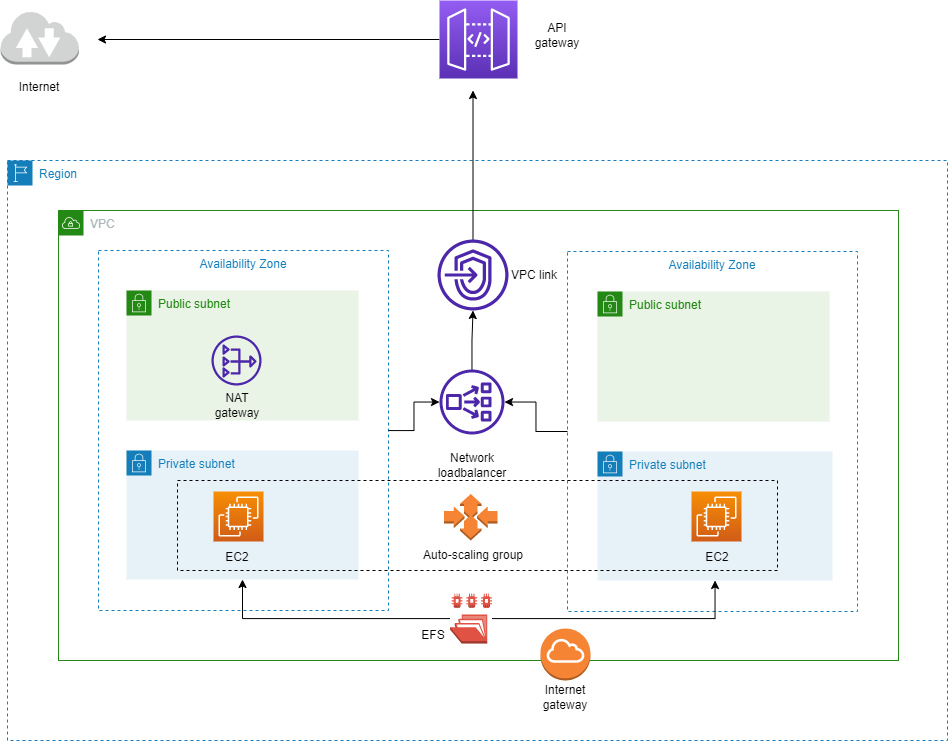

The diagram above was exported from draw.io. Its source (the exported page's mxGraphModel, read from the mxfile embedded in the PNG):
<mxGraphModel dx="2007" dy="513" grid="1" gridSize="10" guides="1" tooltips="1" connect="1" arrows="1" fold="1" page="1" pageScale="1" pageWidth="850" pageHeight="1100" math="0" shadow="0">
  <root>
    <mxCell id="0" />
    <mxCell id="1" parent="0" />
    <mxCell id="h3ytbkxeRhZx514z0JAF-1" value="VPC" style="points=[[0,0],[0.25,0],[0.5,0],[0.75,0],[1,0],[1,0.25],[1,0.5],[1,0.75],[1,1],[0.75,1],[0.5,1],[0.25,1],[0,1],[0,0.75],[0,0.5],[0,0.25]];outlineConnect=0;gradientColor=none;html=1;whiteSpace=wrap;fontSize=12;fontStyle=0;container=1;pointerEvents=0;collapsible=0;recursiveResize=0;shape=mxgraph.aws4.group;grIcon=mxgraph.aws4.group_vpc;strokeColor=#248814;fillColor=none;verticalAlign=top;align=left;spacingLeft=30;fontColor=#AAB7B8;dashed=0;" vertex="1" parent="1">
      <mxGeometry x="-219" y="280" width="840" height="450" as="geometry" />
    </mxCell>
    <mxCell id="h3ytbkxeRhZx514z0JAF-4" value="" style="outlineConnect=0;dashed=0;verticalLabelPosition=bottom;verticalAlign=top;align=center;html=1;shape=mxgraph.aws3.internet_gateway;fillColor=#F58534;gradientColor=none;" vertex="1" parent="h3ytbkxeRhZx514z0JAF-1">
      <mxGeometry x="482" y="418" width="50" height="52" as="geometry" />
    </mxCell>
    <mxCell id="h3ytbkxeRhZx514z0JAF-6" value="Public subnet" style="points=[[0,0],[0.25,0],[0.5,0],[0.75,0],[1,0],[1,0.25],[1,0.5],[1,0.75],[1,1],[0.75,1],[0.5,1],[0.25,1],[0,1],[0,0.75],[0,0.5],[0,0.25]];outlineConnect=0;gradientColor=none;html=1;whiteSpace=wrap;fontSize=12;fontStyle=0;container=1;pointerEvents=0;collapsible=0;recursiveResize=0;shape=mxgraph.aws4.group;grIcon=mxgraph.aws4.group_security_group;grStroke=0;strokeColor=#248814;fillColor=#E9F3E6;verticalAlign=top;align=left;spacingLeft=30;fontColor=#248814;dashed=0;" vertex="1" parent="1">
      <mxGeometry x="-151" y="360" width="232" height="130" as="geometry" />
    </mxCell>
    <mxCell id="h3ytbkxeRhZx514z0JAF-2" value="Availability Zone" style="fillColor=none;strokeColor=#147EBA;dashed=1;verticalAlign=top;fontStyle=0;fontColor=#147EBA;" vertex="1" parent="h3ytbkxeRhZx514z0JAF-6">
      <mxGeometry x="-28" y="-40" width="290" height="360" as="geometry" />
    </mxCell>
    <mxCell id="h3ytbkxeRhZx514z0JAF-9" value="Private subnet" style="points=[[0,0],[0.25,0],[0.5,0],[0.75,0],[1,0],[1,0.25],[1,0.5],[1,0.75],[1,1],[0.75,1],[0.5,1],[0.25,1],[0,1],[0,0.75],[0,0.5],[0,0.25]];outlineConnect=0;gradientColor=none;html=1;whiteSpace=wrap;fontSize=12;fontStyle=0;container=1;pointerEvents=0;collapsible=0;recursiveResize=0;shape=mxgraph.aws4.group;grIcon=mxgraph.aws4.group_security_group;grStroke=0;strokeColor=#147EBA;fillColor=#E6F2F8;verticalAlign=top;align=left;spacingLeft=30;fontColor=#147EBA;dashed=0;" vertex="1" parent="1">
      <mxGeometry x="-151" y="520" width="232" height="129" as="geometry" />
    </mxCell>
    <mxCell id="h3ytbkxeRhZx514z0JAF-12" value="Public subnet" style="points=[[0,0],[0.25,0],[0.5,0],[0.75,0],[1,0],[1,0.25],[1,0.5],[1,0.75],[1,1],[0.75,1],[0.5,1],[0.25,1],[0,1],[0,0.75],[0,0.5],[0,0.25]];outlineConnect=0;gradientColor=none;html=1;whiteSpace=wrap;fontSize=12;fontStyle=0;container=1;pointerEvents=0;collapsible=0;recursiveResize=0;shape=mxgraph.aws4.group;grIcon=mxgraph.aws4.group_security_group;grStroke=0;strokeColor=#248814;fillColor=#E9F3E6;verticalAlign=top;align=left;spacingLeft=30;fontColor=#248814;dashed=0;" vertex="1" parent="1">
      <mxGeometry x="320" y="361" width="232" height="130" as="geometry" />
    </mxCell>
    <mxCell id="h3ytbkxeRhZx514z0JAF-13" value="Availability Zone" style="fillColor=none;strokeColor=#147EBA;dashed=1;verticalAlign=top;fontStyle=0;fontColor=#147EBA;" vertex="1" parent="h3ytbkxeRhZx514z0JAF-12">
      <mxGeometry x="-30" y="-40" width="290" height="360" as="geometry" />
    </mxCell>
    <mxCell id="h3ytbkxeRhZx514z0JAF-16" value="Private subnet" style="points=[[0,0],[0.25,0],[0.5,0],[0.75,0],[1,0],[1,0.25],[1,0.5],[1,0.75],[1,1],[0.75,1],[0.5,1],[0.25,1],[0,1],[0,0.75],[0,0.5],[0,0.25]];outlineConnect=0;gradientColor=none;html=1;whiteSpace=wrap;fontSize=12;fontStyle=0;container=1;pointerEvents=0;collapsible=0;recursiveResize=0;shape=mxgraph.aws4.group;grIcon=mxgraph.aws4.group_security_group;grStroke=0;strokeColor=#147EBA;fillColor=#E6F2F8;verticalAlign=top;align=left;spacingLeft=30;fontColor=#147EBA;dashed=0;" vertex="1" parent="1">
      <mxGeometry x="320" y="521" width="235" height="129" as="geometry" />
    </mxCell>
    <mxCell id="h3ytbkxeRhZx514z0JAF-17" value="" style="sketch=0;outlineConnect=0;fontColor=#232F3E;gradientColor=none;fillColor=#4D27AA;strokeColor=none;dashed=0;verticalLabelPosition=bottom;verticalAlign=top;align=center;html=1;fontSize=12;fontStyle=0;aspect=fixed;pointerEvents=1;shape=mxgraph.aws4.nat_gateway;" vertex="1" parent="1">
      <mxGeometry x="-66" y="405" width="50" height="50" as="geometry" />
    </mxCell>
    <mxCell id="h3ytbkxeRhZx514z0JAF-18" value="" style="sketch=0;points=[[0,0,0],[0.25,0,0],[0.5,0,0],[0.75,0,0],[1,0,0],[0,1,0],[0.25,1,0],[0.5,1,0],[0.75,1,0],[1,1,0],[0,0.25,0],[0,0.5,0],[0,0.75,0],[1,0.25,0],[1,0.5,0],[1,0.75,0]];outlineConnect=0;fontColor=#232F3E;gradientColor=#F78E04;gradientDirection=north;fillColor=#D05C17;strokeColor=#ffffff;dashed=0;verticalLabelPosition=bottom;verticalAlign=top;align=center;html=1;fontSize=12;fontStyle=0;aspect=fixed;shape=mxgraph.aws4.resourceIcon;resIcon=mxgraph.aws4.ec2;" vertex="1" parent="1">
      <mxGeometry x="414" y="561" width="50" height="50" as="geometry" />
    </mxCell>
    <mxCell id="h3ytbkxeRhZx514z0JAF-19" value="" style="sketch=0;points=[[0,0,0],[0.25,0,0],[0.5,0,0],[0.75,0,0],[1,0,0],[0,1,0],[0.25,1,0],[0.5,1,0],[0.75,1,0],[1,1,0],[0,0.25,0],[0,0.5,0],[0,0.75,0],[1,0.25,0],[1,0.5,0],[1,0.75,0]];outlineConnect=0;fontColor=#232F3E;gradientColor=#F78E04;gradientDirection=north;fillColor=#D05C17;strokeColor=#ffffff;dashed=0;verticalLabelPosition=bottom;verticalAlign=top;align=center;html=1;fontSize=12;fontStyle=0;aspect=fixed;shape=mxgraph.aws4.resourceIcon;resIcon=mxgraph.aws4.ec2;" vertex="1" parent="1">
      <mxGeometry x="-64" y="561" width="50" height="50" as="geometry" />
    </mxCell>
    <mxCell id="h3ytbkxeRhZx514z0JAF-32" value="" style="edgeStyle=orthogonalEdgeStyle;rounded=0;orthogonalLoop=1;jettySize=auto;html=1;" edge="1" parent="1" source="h3ytbkxeRhZx514z0JAF-20" target="h3ytbkxeRhZx514z0JAF-25">
      <mxGeometry relative="1" as="geometry" />
    </mxCell>
    <mxCell id="h3ytbkxeRhZx514z0JAF-20" value="" style="sketch=0;outlineConnect=0;fontColor=#232F3E;gradientColor=none;fillColor=#4D27AA;strokeColor=none;dashed=0;verticalLabelPosition=bottom;verticalAlign=top;align=center;html=1;fontSize=12;fontStyle=0;aspect=fixed;pointerEvents=1;shape=mxgraph.aws4.network_load_balancer;" vertex="1" parent="1">
      <mxGeometry x="162" y="439" width="65" height="65" as="geometry" />
    </mxCell>
    <mxCell id="h3ytbkxeRhZx514z0JAF-21" value="Region" style="points=[[0,0],[0.25,0],[0.5,0],[0.75,0],[1,0],[1,0.25],[1,0.5],[1,0.75],[1,1],[0.75,1],[0.5,1],[0.25,1],[0,1],[0,0.75],[0,0.5],[0,0.25]];outlineConnect=0;gradientColor=none;html=1;whiteSpace=wrap;fontSize=12;fontStyle=0;container=1;pointerEvents=0;collapsible=0;recursiveResize=0;shape=mxgraph.aws4.group;grIcon=mxgraph.aws4.group_region;strokeColor=#147EBA;fillColor=none;verticalAlign=top;align=left;spacingLeft=30;fontColor=#147EBA;dashed=1;" vertex="1" parent="1">
      <mxGeometry x="-270" y="230" width="940" height="580" as="geometry" />
    </mxCell>
    <mxCell id="h3ytbkxeRhZx514z0JAF-40" value="VPC link" style="text;html=1;strokeColor=none;fillColor=none;align=center;verticalAlign=middle;whiteSpace=wrap;rounded=0;" vertex="1" parent="h3ytbkxeRhZx514z0JAF-21">
      <mxGeometry x="497" y="99.5" width="60" height="30" as="geometry" />
    </mxCell>
    <mxCell id="h3ytbkxeRhZx514z0JAF-41" value="Network&lt;br&gt;loadbalancer&lt;br&gt;" style="text;html=1;strokeColor=none;fillColor=none;align=center;verticalAlign=middle;whiteSpace=wrap;rounded=0;" vertex="1" parent="h3ytbkxeRhZx514z0JAF-21">
      <mxGeometry x="434.5" y="290" width="60" height="30" as="geometry" />
    </mxCell>
    <mxCell id="h3ytbkxeRhZx514z0JAF-42" value="NAT gateway" style="text;html=1;strokeColor=none;fillColor=none;align=center;verticalAlign=middle;whiteSpace=wrap;rounded=0;" vertex="1" parent="h3ytbkxeRhZx514z0JAF-21">
      <mxGeometry x="200" y="230" width="60" height="30" as="geometry" />
    </mxCell>
    <mxCell id="h3ytbkxeRhZx514z0JAF-43" value="EC2" style="text;html=1;strokeColor=none;fillColor=none;align=center;verticalAlign=middle;whiteSpace=wrap;rounded=0;" vertex="1" parent="h3ytbkxeRhZx514z0JAF-21">
      <mxGeometry x="200" y="382" width="60" height="30" as="geometry" />
    </mxCell>
    <mxCell id="h3ytbkxeRhZx514z0JAF-44" value="EC2" style="text;html=1;strokeColor=none;fillColor=none;align=center;verticalAlign=middle;whiteSpace=wrap;rounded=0;" vertex="1" parent="h3ytbkxeRhZx514z0JAF-21">
      <mxGeometry x="680" y="382" width="60" height="30" as="geometry" />
    </mxCell>
    <mxCell id="h3ytbkxeRhZx514z0JAF-45" value="Internet gateway" style="text;html=1;strokeColor=none;fillColor=none;align=center;verticalAlign=middle;whiteSpace=wrap;rounded=0;" vertex="1" parent="h3ytbkxeRhZx514z0JAF-21">
      <mxGeometry x="527.5" y="522" width="60" height="30" as="geometry" />
    </mxCell>
    <mxCell id="h3ytbkxeRhZx514z0JAF-49" value="" style="outlineConnect=0;dashed=0;verticalLabelPosition=bottom;verticalAlign=top;align=center;html=1;shape=mxgraph.aws3.efs_share;fillColor=#E05243;gradientColor=none;shadow=0;sketch=0;" vertex="1" parent="h3ytbkxeRhZx514z0JAF-21">
      <mxGeometry x="442.5" y="433" width="42" height="50" as="geometry" />
    </mxCell>
    <mxCell id="h3ytbkxeRhZx514z0JAF-54" value="EFS" style="text;html=1;strokeColor=none;fillColor=none;align=center;verticalAlign=middle;whiteSpace=wrap;rounded=0;shadow=0;dashed=1;sketch=0;" vertex="1" parent="h3ytbkxeRhZx514z0JAF-21">
      <mxGeometry x="395.5" y="460" width="60" height="30" as="geometry" />
    </mxCell>
    <mxCell id="h3ytbkxeRhZx514z0JAF-31" style="edgeStyle=orthogonalEdgeStyle;rounded=0;orthogonalLoop=1;jettySize=auto;html=1;" edge="1" parent="1" source="h3ytbkxeRhZx514z0JAF-25">
      <mxGeometry relative="1" as="geometry">
        <mxPoint x="195.5" y="160" as="targetPoint" />
      </mxGeometry>
    </mxCell>
    <mxCell id="h3ytbkxeRhZx514z0JAF-25" value="" style="sketch=0;outlineConnect=0;fontColor=#232F3E;gradientColor=none;fillColor=#4D27AA;strokeColor=none;dashed=0;verticalLabelPosition=bottom;verticalAlign=top;align=center;html=1;fontSize=12;fontStyle=0;aspect=fixed;pointerEvents=1;shape=mxgraph.aws4.endpoints;" vertex="1" parent="1">
      <mxGeometry x="160" y="309" width="71" height="71" as="geometry" />
    </mxCell>
    <mxCell id="h3ytbkxeRhZx514z0JAF-28" style="edgeStyle=orthogonalEdgeStyle;rounded=0;orthogonalLoop=1;jettySize=auto;html=1;" edge="1" parent="1" source="h3ytbkxeRhZx514z0JAF-22">
      <mxGeometry relative="1" as="geometry">
        <mxPoint x="-180" y="109" as="targetPoint" />
      </mxGeometry>
    </mxCell>
    <mxCell id="h3ytbkxeRhZx514z0JAF-22" value="" style="sketch=0;points=[[0,0,0],[0.25,0,0],[0.5,0,0],[0.75,0,0],[1,0,0],[0,1,0],[0.25,1,0],[0.5,1,0],[0.75,1,0],[1,1,0],[0,0.25,0],[0,0.5,0],[0,0.75,0],[1,0.25,0],[1,0.5,0],[1,0.75,0]];outlineConnect=0;fontColor=#232F3E;gradientColor=#945DF2;gradientDirection=north;fillColor=#5A30B5;strokeColor=#ffffff;dashed=0;verticalLabelPosition=bottom;verticalAlign=top;align=center;html=1;fontSize=12;fontStyle=0;aspect=fixed;shape=mxgraph.aws4.resourceIcon;resIcon=mxgraph.aws4.api_gateway;" vertex="1" parent="1">
      <mxGeometry x="162" y="70" width="78" height="78" as="geometry" />
    </mxCell>
    <mxCell id="h3ytbkxeRhZx514z0JAF-26" value="" style="outlineConnect=0;dashed=0;verticalLabelPosition=bottom;verticalAlign=top;align=center;html=1;shape=mxgraph.aws3.internet_2;fillColor=#D2D3D3;gradientColor=none;" vertex="1" parent="1">
      <mxGeometry x="-277" y="80" width="78.5" height="54" as="geometry" />
    </mxCell>
    <mxCell id="h3ytbkxeRhZx514z0JAF-35" value="" style="edgeStyle=orthogonalEdgeStyle;rounded=0;orthogonalLoop=1;jettySize=auto;html=1;" edge="1" parent="1" source="h3ytbkxeRhZx514z0JAF-2" target="h3ytbkxeRhZx514z0JAF-20">
      <mxGeometry relative="1" as="geometry" />
    </mxCell>
    <mxCell id="h3ytbkxeRhZx514z0JAF-37" value="" style="edgeStyle=orthogonalEdgeStyle;rounded=0;orthogonalLoop=1;jettySize=auto;html=1;" edge="1" parent="1" source="h3ytbkxeRhZx514z0JAF-13" target="h3ytbkxeRhZx514z0JAF-20">
      <mxGeometry relative="1" as="geometry" />
    </mxCell>
    <mxCell id="h3ytbkxeRhZx514z0JAF-38" value="Internet" style="text;html=1;strokeColor=none;fillColor=none;align=center;verticalAlign=middle;whiteSpace=wrap;rounded=0;" vertex="1" parent="1">
      <mxGeometry x="-268" y="142" width="60" height="30" as="geometry" />
    </mxCell>
    <mxCell id="h3ytbkxeRhZx514z0JAF-39" value="API gateway" style="text;html=1;strokeColor=none;fillColor=none;align=center;verticalAlign=middle;whiteSpace=wrap;rounded=0;" vertex="1" parent="1">
      <mxGeometry x="250" y="90" width="60" height="30" as="geometry" />
    </mxCell>
    <mxCell id="h3ytbkxeRhZx514z0JAF-46" value="" style="rounded=0;whiteSpace=wrap;html=1;fillColor=none;shadow=0;sketch=0;dashed=1;" vertex="1" parent="1">
      <mxGeometry x="-100" y="550" width="600" height="90" as="geometry" />
    </mxCell>
    <mxCell id="h3ytbkxeRhZx514z0JAF-47" value="" style="outlineConnect=0;dashed=0;verticalLabelPosition=bottom;verticalAlign=top;align=center;html=1;shape=mxgraph.aws3.auto_scaling;fillColor=#F58534;gradientColor=none;shadow=0;sketch=0;" vertex="1" parent="1">
      <mxGeometry x="166.5" y="563.5" width="53.5" height="46.5" as="geometry" />
    </mxCell>
    <mxCell id="h3ytbkxeRhZx514z0JAF-48" value="Auto-scaling group" style="text;html=1;strokeColor=none;fillColor=none;align=center;verticalAlign=middle;whiteSpace=wrap;rounded=0;shadow=0;dashed=1;sketch=0;" vertex="1" parent="1">
      <mxGeometry x="140.5" y="610" width="110" height="30" as="geometry" />
    </mxCell>
    <mxCell id="h3ytbkxeRhZx514z0JAF-52" value="" style="edgeStyle=orthogonalEdgeStyle;rounded=0;orthogonalLoop=1;jettySize=auto;html=1;" edge="1" parent="1" source="h3ytbkxeRhZx514z0JAF-49" target="h3ytbkxeRhZx514z0JAF-9">
      <mxGeometry relative="1" as="geometry" />
    </mxCell>
    <mxCell id="h3ytbkxeRhZx514z0JAF-53" value="" style="edgeStyle=orthogonalEdgeStyle;rounded=0;orthogonalLoop=1;jettySize=auto;html=1;" edge="1" parent="1" source="h3ytbkxeRhZx514z0JAF-49" target="h3ytbkxeRhZx514z0JAF-16">
      <mxGeometry relative="1" as="geometry" />
    </mxCell>
  </root>
</mxGraphModel>